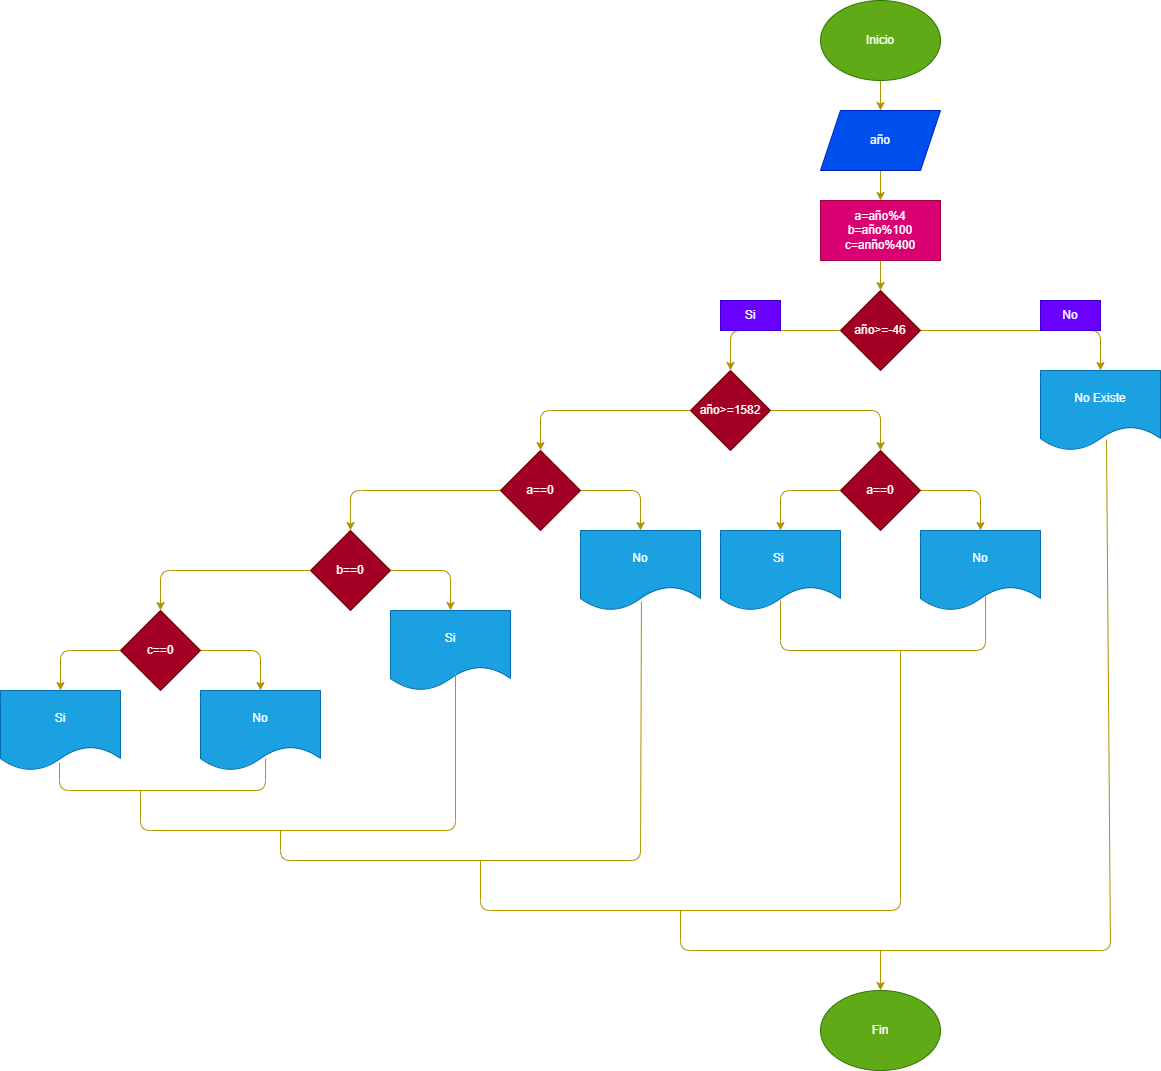

The diagram above was exported from draw.io. Its source (the exported page's mxGraphModel, read from the mxfile embedded in the PNG):
<mxGraphModel dx="1491" dy="472" grid="1" gridSize="10" guides="1" tooltips="1" connect="1" arrows="1" fold="1" page="1" pageScale="1" pageWidth="850" pageHeight="1100" math="0" shadow="0">
  <root>
    <mxCell id="0" />
    <mxCell id="1" parent="0" />
    <mxCell id="24" style="edgeStyle=none;html=1;exitX=0.5;exitY=1;exitDx=0;exitDy=0;entryX=0.5;entryY=0;entryDx=0;entryDy=0;fillColor=#e3c800;strokeColor=#B09500;" edge="1" parent="1" source="2" target="3">
      <mxGeometry relative="1" as="geometry" />
    </mxCell>
    <mxCell id="2" value="Inicio" style="ellipse;whiteSpace=wrap;html=1;fillColor=#60a917;fontColor=#ffffff;strokeColor=#2D7600;" vertex="1" parent="1">
      <mxGeometry x="340" y="10" width="120" height="80" as="geometry" />
    </mxCell>
    <mxCell id="25" style="edgeStyle=none;html=1;exitX=0.5;exitY=1;exitDx=0;exitDy=0;entryX=0.5;entryY=0;entryDx=0;entryDy=0;fillColor=#e3c800;strokeColor=#B09500;" edge="1" parent="1" source="3" target="4">
      <mxGeometry relative="1" as="geometry" />
    </mxCell>
    <mxCell id="3" value="año" style="shape=parallelogram;perimeter=parallelogramPerimeter;whiteSpace=wrap;html=1;fixedSize=1;fillColor=#0050ef;fontColor=#ffffff;strokeColor=#001DBC;" vertex="1" parent="1">
      <mxGeometry x="340" y="120" width="120" height="60" as="geometry" />
    </mxCell>
    <mxCell id="26" style="edgeStyle=none;html=1;exitX=0.5;exitY=1;exitDx=0;exitDy=0;fillColor=#e3c800;strokeColor=#B09500;" edge="1" parent="1" source="4" target="5">
      <mxGeometry relative="1" as="geometry" />
    </mxCell>
    <mxCell id="4" value="a=año%4&lt;br&gt;b=año%100&lt;br&gt;c=anño%400" style="rounded=0;whiteSpace=wrap;html=1;fillColor=#d80073;fontColor=#ffffff;strokeColor=#A50040;" vertex="1" parent="1">
      <mxGeometry x="340" y="210" width="120" height="60" as="geometry" />
    </mxCell>
    <mxCell id="8" value="" style="edgeStyle=none;html=1;entryX=0.5;entryY=0;entryDx=0;entryDy=0;fillColor=#e3c800;strokeColor=#B09500;" edge="1" parent="1" source="5" target="7">
      <mxGeometry relative="1" as="geometry">
        <Array as="points">
          <mxPoint x="250" y="340" />
        </Array>
      </mxGeometry>
    </mxCell>
    <mxCell id="27" style="edgeStyle=none;html=1;exitX=1;exitY=0.5;exitDx=0;exitDy=0;entryX=0.5;entryY=0;entryDx=0;entryDy=0;fillColor=#e3c800;strokeColor=#B09500;" edge="1" parent="1" source="5" target="9">
      <mxGeometry relative="1" as="geometry">
        <Array as="points">
          <mxPoint x="620" y="340" />
        </Array>
      </mxGeometry>
    </mxCell>
    <mxCell id="5" value="año&amp;gt;=-46" style="rhombus;whiteSpace=wrap;html=1;fillColor=#a20025;fontColor=#ffffff;strokeColor=#6F0000;" vertex="1" parent="1">
      <mxGeometry x="360" y="300" width="80" height="80" as="geometry" />
    </mxCell>
    <mxCell id="11" value="" style="edgeStyle=none;html=1;fillColor=#e3c800;strokeColor=#B09500;" edge="1" parent="1" source="7" target="10">
      <mxGeometry relative="1" as="geometry">
        <Array as="points">
          <mxPoint x="400" y="420" />
        </Array>
      </mxGeometry>
    </mxCell>
    <mxCell id="15" value="" style="edgeStyle=none;html=1;fillColor=#e3c800;strokeColor=#B09500;" edge="1" parent="1" source="7" target="14">
      <mxGeometry relative="1" as="geometry">
        <Array as="points">
          <mxPoint x="60" y="420" />
        </Array>
      </mxGeometry>
    </mxCell>
    <mxCell id="7" value="año&amp;gt;=1582" style="rhombus;whiteSpace=wrap;html=1;fillColor=#a20025;fontColor=#ffffff;strokeColor=#6F0000;" vertex="1" parent="1">
      <mxGeometry x="210" y="380" width="80" height="80" as="geometry" />
    </mxCell>
    <mxCell id="9" value="No Existe" style="shape=document;whiteSpace=wrap;html=1;boundedLbl=1;fillColor=#1ba1e2;fontColor=#ffffff;strokeColor=#006EAF;" vertex="1" parent="1">
      <mxGeometry x="560" y="380" width="120" height="80" as="geometry" />
    </mxCell>
    <mxCell id="29" style="edgeStyle=none;html=1;exitX=0;exitY=0.5;exitDx=0;exitDy=0;entryX=0.5;entryY=0;entryDx=0;entryDy=0;fillColor=#e3c800;strokeColor=#B09500;" edge="1" parent="1" source="10" target="13">
      <mxGeometry relative="1" as="geometry">
        <Array as="points">
          <mxPoint x="300" y="500" />
        </Array>
      </mxGeometry>
    </mxCell>
    <mxCell id="30" style="edgeStyle=none;html=1;exitX=1;exitY=0.5;exitDx=0;exitDy=0;entryX=0.5;entryY=0;entryDx=0;entryDy=0;fillColor=#e3c800;strokeColor=#B09500;" edge="1" parent="1" source="10" target="12">
      <mxGeometry relative="1" as="geometry">
        <Array as="points">
          <mxPoint x="500" y="500" />
        </Array>
      </mxGeometry>
    </mxCell>
    <mxCell id="10" value="a==0" style="rhombus;whiteSpace=wrap;html=1;fillColor=#a20025;fontColor=#ffffff;strokeColor=#6F0000;" vertex="1" parent="1">
      <mxGeometry x="360" y="460" width="80" height="80" as="geometry" />
    </mxCell>
    <mxCell id="12" value="No" style="shape=document;whiteSpace=wrap;html=1;boundedLbl=1;fillColor=#1ba1e2;fontColor=#ffffff;strokeColor=#006EAF;" vertex="1" parent="1">
      <mxGeometry x="440" y="540" width="120" height="80" as="geometry" />
    </mxCell>
    <mxCell id="13" value="Si&amp;nbsp;" style="shape=document;whiteSpace=wrap;html=1;boundedLbl=1;fillColor=#1ba1e2;fontColor=#ffffff;strokeColor=#006EAF;" vertex="1" parent="1">
      <mxGeometry x="240" y="540" width="120" height="80" as="geometry" />
    </mxCell>
    <mxCell id="17" value="" style="edgeStyle=none;html=1;fillColor=#e3c800;strokeColor=#B09500;" edge="1" parent="1" source="14" target="16">
      <mxGeometry relative="1" as="geometry">
        <Array as="points">
          <mxPoint x="-130" y="500" />
        </Array>
      </mxGeometry>
    </mxCell>
    <mxCell id="28" style="edgeStyle=none;html=1;exitX=1;exitY=0.5;exitDx=0;exitDy=0;entryX=0.5;entryY=0;entryDx=0;entryDy=0;fillColor=#e3c800;strokeColor=#B09500;" edge="1" parent="1" source="14" target="20">
      <mxGeometry relative="1" as="geometry">
        <Array as="points">
          <mxPoint x="160" y="500" />
        </Array>
      </mxGeometry>
    </mxCell>
    <mxCell id="14" value="a==0" style="rhombus;whiteSpace=wrap;html=1;fillColor=#a20025;fontColor=#ffffff;strokeColor=#6F0000;" vertex="1" parent="1">
      <mxGeometry x="20" y="460" width="80" height="80" as="geometry" />
    </mxCell>
    <mxCell id="19" value="" style="edgeStyle=none;html=1;fillColor=#e3c800;strokeColor=#B09500;" edge="1" parent="1" source="16" target="18">
      <mxGeometry relative="1" as="geometry">
        <Array as="points">
          <mxPoint x="-320" y="580" />
        </Array>
      </mxGeometry>
    </mxCell>
    <mxCell id="31" style="edgeStyle=none;html=1;exitX=1;exitY=0.5;exitDx=0;exitDy=0;entryX=0.5;entryY=0;entryDx=0;entryDy=0;fillColor=#e3c800;strokeColor=#B09500;" edge="1" parent="1" source="16" target="21">
      <mxGeometry relative="1" as="geometry">
        <Array as="points">
          <mxPoint x="-30" y="580" />
        </Array>
      </mxGeometry>
    </mxCell>
    <mxCell id="16" value="b==0" style="rhombus;whiteSpace=wrap;html=1;fillColor=#a20025;fontColor=#ffffff;strokeColor=#6F0000;" vertex="1" parent="1">
      <mxGeometry x="-170" y="540" width="80" height="80" as="geometry" />
    </mxCell>
    <mxCell id="32" style="edgeStyle=none;html=1;exitX=1;exitY=0.5;exitDx=0;exitDy=0;entryX=0.5;entryY=0;entryDx=0;entryDy=0;fillColor=#e3c800;strokeColor=#B09500;" edge="1" parent="1" source="18" target="22">
      <mxGeometry relative="1" as="geometry">
        <Array as="points">
          <mxPoint x="-220" y="660" />
        </Array>
      </mxGeometry>
    </mxCell>
    <mxCell id="33" style="edgeStyle=none;html=1;exitX=0;exitY=0.5;exitDx=0;exitDy=0;entryX=0.5;entryY=0;entryDx=0;entryDy=0;fillColor=#e3c800;strokeColor=#B09500;" edge="1" parent="1" source="18" target="23">
      <mxGeometry relative="1" as="geometry">
        <Array as="points">
          <mxPoint x="-420" y="660" />
        </Array>
      </mxGeometry>
    </mxCell>
    <mxCell id="18" value="c==0" style="rhombus;whiteSpace=wrap;html=1;fillColor=#a20025;fontColor=#ffffff;strokeColor=#6F0000;" vertex="1" parent="1">
      <mxGeometry x="-360" y="620" width="80" height="80" as="geometry" />
    </mxCell>
    <mxCell id="20" value="No" style="shape=document;whiteSpace=wrap;html=1;boundedLbl=1;fillColor=#1ba1e2;fontColor=#ffffff;strokeColor=#006EAF;" vertex="1" parent="1">
      <mxGeometry x="100" y="540" width="120" height="80" as="geometry" />
    </mxCell>
    <mxCell id="21" value="Si" style="shape=document;whiteSpace=wrap;html=1;boundedLbl=1;fillColor=#1ba1e2;fontColor=#ffffff;strokeColor=#006EAF;" vertex="1" parent="1">
      <mxGeometry x="-90" y="620" width="120" height="80" as="geometry" />
    </mxCell>
    <mxCell id="22" value="No" style="shape=document;whiteSpace=wrap;html=1;boundedLbl=1;fillColor=#1ba1e2;fontColor=#ffffff;strokeColor=#006EAF;" vertex="1" parent="1">
      <mxGeometry x="-280" y="700" width="120" height="80" as="geometry" />
    </mxCell>
    <mxCell id="23" value="Si" style="shape=document;whiteSpace=wrap;html=1;boundedLbl=1;fillColor=#1ba1e2;fontColor=#ffffff;strokeColor=#006EAF;" vertex="1" parent="1">
      <mxGeometry x="-480" y="700" width="120" height="80" as="geometry" />
    </mxCell>
    <mxCell id="34" value="" style="endArrow=none;html=1;exitX=0.492;exitY=0.9;exitDx=0;exitDy=0;exitPerimeter=0;entryX=0.542;entryY=0.85;entryDx=0;entryDy=0;entryPerimeter=0;fillColor=#e3c800;strokeColor=#B09500;" edge="1" parent="1" source="23" target="22">
      <mxGeometry width="50" height="50" relative="1" as="geometry">
        <mxPoint x="-100" y="800" as="sourcePoint" />
        <mxPoint x="-50" y="750" as="targetPoint" />
        <Array as="points">
          <mxPoint x="-421" y="800" />
          <mxPoint x="-215" y="800" />
        </Array>
      </mxGeometry>
    </mxCell>
    <mxCell id="35" value="" style="endArrow=none;html=1;fillColor=#e3c800;strokeColor=#B09500;" edge="1" parent="1">
      <mxGeometry width="50" height="50" relative="1" as="geometry">
        <mxPoint x="-340" y="800" as="sourcePoint" />
        <mxPoint x="-25" y="680" as="targetPoint" />
        <Array as="points">
          <mxPoint x="-340" y="840" />
          <mxPoint x="-25" y="840" />
        </Array>
      </mxGeometry>
    </mxCell>
    <mxCell id="36" value="" style="endArrow=none;html=1;entryX=0.508;entryY=0.888;entryDx=0;entryDy=0;entryPerimeter=0;fillColor=#e3c800;strokeColor=#B09500;" edge="1" parent="1" target="20">
      <mxGeometry width="50" height="50" relative="1" as="geometry">
        <mxPoint x="-200" y="840" as="sourcePoint" />
        <mxPoint x="50" y="650" as="targetPoint" />
        <Array as="points">
          <mxPoint x="-200" y="870" />
          <mxPoint x="160" y="870" />
        </Array>
      </mxGeometry>
    </mxCell>
    <mxCell id="37" value="" style="endArrow=none;html=1;entryX=0.542;entryY=0.825;entryDx=0;entryDy=0;entryPerimeter=0;fillColor=#e3c800;strokeColor=#B09500;" edge="1" parent="1" target="12">
      <mxGeometry width="50" height="50" relative="1" as="geometry">
        <mxPoint x="300" y="610" as="sourcePoint" />
        <mxPoint x="350" y="550" as="targetPoint" />
        <Array as="points">
          <mxPoint x="300" y="660" />
          <mxPoint x="505" y="660" />
        </Array>
      </mxGeometry>
    </mxCell>
    <mxCell id="38" value="" style="endArrow=none;html=1;fillColor=#e3c800;strokeColor=#B09500;" edge="1" parent="1">
      <mxGeometry width="50" height="50" relative="1" as="geometry">
        <mxPoint y="870" as="sourcePoint" />
        <mxPoint x="420" y="660" as="targetPoint" />
        <Array as="points">
          <mxPoint y="920" />
          <mxPoint x="420" y="920" />
        </Array>
      </mxGeometry>
    </mxCell>
    <mxCell id="39" value="" style="endArrow=none;html=1;entryX=0.55;entryY=0.863;entryDx=0;entryDy=0;entryPerimeter=0;fillColor=#e3c800;strokeColor=#B09500;" edge="1" parent="1" target="9">
      <mxGeometry width="50" height="50" relative="1" as="geometry">
        <mxPoint x="200" y="920" as="sourcePoint" />
        <mxPoint x="470" y="750" as="targetPoint" />
        <Array as="points">
          <mxPoint x="200" y="960" />
          <mxPoint x="630" y="960" />
        </Array>
      </mxGeometry>
    </mxCell>
    <mxCell id="40" value="Fin" style="ellipse;whiteSpace=wrap;html=1;fillColor=#60a917;fontColor=#ffffff;strokeColor=#2D7600;" vertex="1" parent="1">
      <mxGeometry x="340" y="1000" width="120" height="80" as="geometry" />
    </mxCell>
    <mxCell id="41" value="" style="endArrow=classic;html=1;entryX=0.5;entryY=0;entryDx=0;entryDy=0;fillColor=#e3c800;strokeColor=#B09500;" edge="1" parent="1" target="40">
      <mxGeometry width="50" height="50" relative="1" as="geometry">
        <mxPoint x="400" y="960" as="sourcePoint" />
        <mxPoint x="470" y="850" as="targetPoint" />
      </mxGeometry>
    </mxCell>
    <mxCell id="42" value="Si" style="text;html=1;strokeColor=#3700CC;fillColor=#6a00ff;align=center;verticalAlign=middle;whiteSpace=wrap;rounded=0;fontColor=#ffffff;" vertex="1" parent="1">
      <mxGeometry x="240" y="310" width="60" height="30" as="geometry" />
    </mxCell>
    <mxCell id="43" value="No" style="text;html=1;strokeColor=#3700CC;fillColor=#6a00ff;align=center;verticalAlign=middle;whiteSpace=wrap;rounded=0;fontColor=#ffffff;" vertex="1" parent="1">
      <mxGeometry x="560" y="310" width="60" height="30" as="geometry" />
    </mxCell>
  </root>
</mxGraphModel>